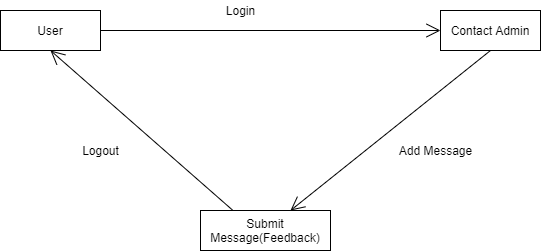

The diagram above was exported from draw.io. Its source (the exported page's mxGraphModel, read from the mxfile embedded in the PNG):
<mxGraphModel dx="1278" dy="547" grid="1" gridSize="10" guides="1" tooltips="1" connect="1" arrows="1" fold="1" page="1" pageScale="1" pageWidth="850" pageHeight="1100" math="0" shadow="0">
  <root>
    <mxCell id="0" />
    <mxCell id="1" parent="0" />
    <mxCell id="-_jZijNPm2ZNrSV2yKI0-1" value="Contact Admin" style="whiteSpace=wrap;html=1;align=center;" vertex="1" parent="1">
      <mxGeometry x="560" y="240" width="100" height="40" as="geometry" />
    </mxCell>
    <mxCell id="-_jZijNPm2ZNrSV2yKI0-2" value="Submit Message(Feedback)" style="whiteSpace=wrap;html=1;align=center;" vertex="1" parent="1">
      <mxGeometry x="320" y="440" width="130" height="40" as="geometry" />
    </mxCell>
    <mxCell id="-_jZijNPm2ZNrSV2yKI0-3" value="User" style="whiteSpace=wrap;html=1;align=center;" vertex="1" parent="1">
      <mxGeometry x="120" y="240" width="100" height="40" as="geometry" />
    </mxCell>
    <mxCell id="-_jZijNPm2ZNrSV2yKI0-4" value="" style="endArrow=open;endFill=1;endSize=12;html=1;exitX=1;exitY=0.5;exitDx=0;exitDy=0;entryX=0;entryY=0.5;entryDx=0;entryDy=0;" edge="1" parent="1" source="-_jZijNPm2ZNrSV2yKI0-3" target="-_jZijNPm2ZNrSV2yKI0-1">
      <mxGeometry width="160" relative="1" as="geometry">
        <mxPoint x="340" y="380" as="sourcePoint" />
        <mxPoint x="500" y="380" as="targetPoint" />
      </mxGeometry>
    </mxCell>
    <mxCell id="-_jZijNPm2ZNrSV2yKI0-5" value="" style="endArrow=open;endFill=1;endSize=12;html=1;entryX=0.5;entryY=1;entryDx=0;entryDy=0;exitX=0.25;exitY=0;exitDx=0;exitDy=0;" edge="1" parent="1" source="-_jZijNPm2ZNrSV2yKI0-2" target="-_jZijNPm2ZNrSV2yKI0-3">
      <mxGeometry width="160" relative="1" as="geometry">
        <mxPoint x="320" y="459.5" as="sourcePoint" />
        <mxPoint x="480" y="459.5" as="targetPoint" />
      </mxGeometry>
    </mxCell>
    <mxCell id="-_jZijNPm2ZNrSV2yKI0-6" value="" style="endArrow=open;endFill=1;endSize=12;html=1;exitX=0.5;exitY=1;exitDx=0;exitDy=0;" edge="1" parent="1" source="-_jZijNPm2ZNrSV2yKI0-1" target="-_jZijNPm2ZNrSV2yKI0-2">
      <mxGeometry width="160" relative="1" as="geometry">
        <mxPoint x="340" y="380" as="sourcePoint" />
        <mxPoint x="500" y="380" as="targetPoint" />
      </mxGeometry>
    </mxCell>
    <mxCell id="-_jZijNPm2ZNrSV2yKI0-7" value="Login" style="text;html=1;align=center;verticalAlign=middle;resizable=0;points=[];autosize=1;strokeColor=none;fillColor=none;" vertex="1" parent="1">
      <mxGeometry x="335" y="230" width="50" height="20" as="geometry" />
    </mxCell>
    <mxCell id="-_jZijNPm2ZNrSV2yKI0-8" value="Add Message" style="text;html=1;align=center;verticalAlign=middle;resizable=0;points=[];autosize=1;strokeColor=none;fillColor=none;" vertex="1" parent="1">
      <mxGeometry x="510" y="370" width="90" height="20" as="geometry" />
    </mxCell>
    <mxCell id="-_jZijNPm2ZNrSV2yKI0-9" value="Logout" style="text;html=1;align=center;verticalAlign=middle;resizable=0;points=[];autosize=1;strokeColor=none;fillColor=none;" vertex="1" parent="1">
      <mxGeometry x="195" y="370" width="50" height="20" as="geometry" />
    </mxCell>
  </root>
</mxGraphModel>